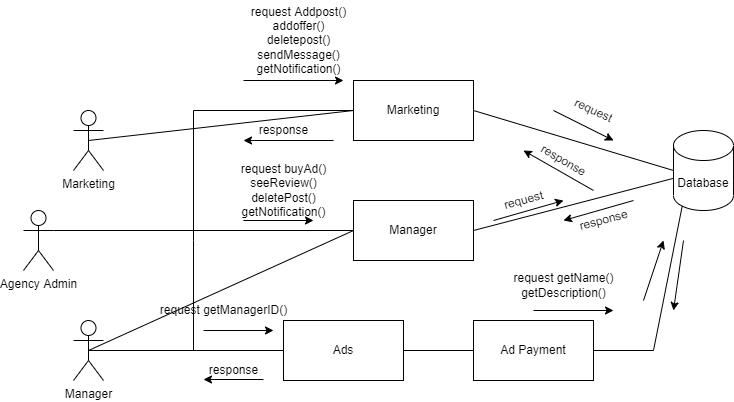

The diagram above was exported from draw.io. Its source (the exported page's mxGraphModel, read from the mxfile embedded in the PNG):
<mxGraphModel dx="700" dy="744" grid="1" gridSize="10" guides="1" tooltips="1" connect="1" arrows="1" fold="1" page="1" pageScale="1" pageWidth="850" pageHeight="1100" math="0" shadow="0">
  <root>
    <mxCell id="0" />
    <mxCell id="1" parent="0" />
    <mxCell id="RSfNFE0A3m1wnnBa3xjA-1" value="Agency Admin" style="shape=umlActor;verticalLabelPosition=bottom;verticalAlign=top;html=1;outlineConnect=0;" vertex="1" parent="1">
      <mxGeometry x="70" y="290" width="30" height="60" as="geometry" />
    </mxCell>
    <mxCell id="RSfNFE0A3m1wnnBa3xjA-2" value="Marketing" style="rounded=0;whiteSpace=wrap;html=1;" vertex="1" parent="1">
      <mxGeometry x="400" y="160" width="120" height="60" as="geometry" />
    </mxCell>
    <mxCell id="RSfNFE0A3m1wnnBa3xjA-7" value="Manager" style="rounded=0;whiteSpace=wrap;html=1;" vertex="1" parent="1">
      <mxGeometry x="400" y="280" width="120" height="60" as="geometry" />
    </mxCell>
    <mxCell id="RSfNFE0A3m1wnnBa3xjA-19" style="edgeStyle=orthogonalEdgeStyle;rounded=0;orthogonalLoop=1;jettySize=auto;html=1;entryX=0.25;entryY=0.5;entryDx=0;entryDy=0;entryPerimeter=0;" edge="1" parent="1" source="RSfNFE0A3m1wnnBa3xjA-8" target="RSfNFE0A3m1wnnBa3xjA-16">
      <mxGeometry relative="1" as="geometry">
        <mxPoint x="540" y="440" as="targetPoint" />
      </mxGeometry>
    </mxCell>
    <mxCell id="RSfNFE0A3m1wnnBa3xjA-8" value="Ads" style="rounded=0;whiteSpace=wrap;html=1;" vertex="1" parent="1">
      <mxGeometry x="330" y="400" width="120" height="60" as="geometry" />
    </mxCell>
    <mxCell id="RSfNFE0A3m1wnnBa3xjA-10" value="" style="endArrow=none;html=1;rounded=0;exitX=1;exitY=0.3333333333333333;exitDx=0;exitDy=0;exitPerimeter=0;" edge="1" parent="1" source="RSfNFE0A3m1wnnBa3xjA-1">
      <mxGeometry width="50" height="50" relative="1" as="geometry">
        <mxPoint x="370" y="370" as="sourcePoint" />
        <mxPoint x="240" y="310" as="targetPoint" />
      </mxGeometry>
    </mxCell>
    <mxCell id="RSfNFE0A3m1wnnBa3xjA-11" value="" style="endArrow=none;html=1;rounded=0;" edge="1" parent="1">
      <mxGeometry width="50" height="50" relative="1" as="geometry">
        <mxPoint x="240" y="320" as="sourcePoint" />
        <mxPoint x="240" y="190" as="targetPoint" />
      </mxGeometry>
    </mxCell>
    <mxCell id="RSfNFE0A3m1wnnBa3xjA-12" value="" style="endArrow=none;html=1;rounded=0;" edge="1" parent="1" target="RSfNFE0A3m1wnnBa3xjA-2">
      <mxGeometry width="50" height="50" relative="1" as="geometry">
        <mxPoint x="240" y="190" as="sourcePoint" />
        <mxPoint x="420" y="320" as="targetPoint" />
      </mxGeometry>
    </mxCell>
    <mxCell id="RSfNFE0A3m1wnnBa3xjA-13" value="" style="endArrow=none;html=1;rounded=0;entryX=0;entryY=0.5;entryDx=0;entryDy=0;" edge="1" parent="1" target="RSfNFE0A3m1wnnBa3xjA-7">
      <mxGeometry width="50" height="50" relative="1" as="geometry">
        <mxPoint x="240" y="310" as="sourcePoint" />
        <mxPoint x="320" y="320" as="targetPoint" />
        <Array as="points" />
      </mxGeometry>
    </mxCell>
    <mxCell id="RSfNFE0A3m1wnnBa3xjA-14" value="" style="endArrow=none;html=1;rounded=0;" edge="1" parent="1">
      <mxGeometry width="50" height="50" relative="1" as="geometry">
        <mxPoint x="240" y="320" as="sourcePoint" />
        <mxPoint x="240" y="430" as="targetPoint" />
      </mxGeometry>
    </mxCell>
    <mxCell id="RSfNFE0A3m1wnnBa3xjA-15" value="" style="endArrow=none;html=1;rounded=0;entryX=0;entryY=0.5;entryDx=0;entryDy=0;" edge="1" parent="1" target="RSfNFE0A3m1wnnBa3xjA-8">
      <mxGeometry width="50" height="50" relative="1" as="geometry">
        <mxPoint x="240" y="430" as="sourcePoint" />
        <mxPoint x="420" y="320" as="targetPoint" />
      </mxGeometry>
    </mxCell>
    <mxCell id="RSfNFE0A3m1wnnBa3xjA-16" value="Ad Payment" style="rounded=0;whiteSpace=wrap;html=1;" vertex="1" parent="1">
      <mxGeometry x="520" y="400" width="120" height="60" as="geometry" />
    </mxCell>
    <mxCell id="RSfNFE0A3m1wnnBa3xjA-21" value="Database" style="shape=cylinder3;whiteSpace=wrap;html=1;boundedLbl=1;backgroundOutline=1;size=15;" vertex="1" parent="1">
      <mxGeometry x="720" y="210" width="60" height="80" as="geometry" />
    </mxCell>
    <mxCell id="RSfNFE0A3m1wnnBa3xjA-22" value="" style="endArrow=none;html=1;rounded=0;exitX=1;exitY=0.5;exitDx=0;exitDy=0;" edge="1" parent="1" source="RSfNFE0A3m1wnnBa3xjA-16">
      <mxGeometry width="50" height="50" relative="1" as="geometry">
        <mxPoint x="760" y="370" as="sourcePoint" />
        <mxPoint x="700" y="430" as="targetPoint" />
      </mxGeometry>
    </mxCell>
    <mxCell id="RSfNFE0A3m1wnnBa3xjA-23" value="" style="endArrow=none;html=1;rounded=0;entryX=0.145;entryY=1;entryDx=0;entryDy=-4.35;entryPerimeter=0;" edge="1" parent="1" target="RSfNFE0A3m1wnnBa3xjA-21">
      <mxGeometry width="50" height="50" relative="1" as="geometry">
        <mxPoint x="700" y="430" as="sourcePoint" />
        <mxPoint x="790" y="440" as="targetPoint" />
      </mxGeometry>
    </mxCell>
    <mxCell id="RSfNFE0A3m1wnnBa3xjA-24" value="" style="endArrow=none;html=1;rounded=0;exitX=1;exitY=0.5;exitDx=0;exitDy=0;" edge="1" parent="1" source="RSfNFE0A3m1wnnBa3xjA-7" target="RSfNFE0A3m1wnnBa3xjA-21">
      <mxGeometry width="50" height="50" relative="1" as="geometry">
        <mxPoint x="760" y="370" as="sourcePoint" />
        <mxPoint x="810" y="320" as="targetPoint" />
      </mxGeometry>
    </mxCell>
    <mxCell id="RSfNFE0A3m1wnnBa3xjA-25" value="" style="endArrow=none;html=1;rounded=0;exitX=1;exitY=0.5;exitDx=0;exitDy=0;entryX=0;entryY=0.5;entryDx=0;entryDy=0;entryPerimeter=0;" edge="1" parent="1" source="RSfNFE0A3m1wnnBa3xjA-2" target="RSfNFE0A3m1wnnBa3xjA-21">
      <mxGeometry width="50" height="50" relative="1" as="geometry">
        <mxPoint x="550" y="260" as="sourcePoint" />
        <mxPoint x="600" y="210" as="targetPoint" />
      </mxGeometry>
    </mxCell>
    <mxCell id="RSfNFE0A3m1wnnBa3xjA-26" value="" style="endArrow=classic;html=1;rounded=0;" edge="1" parent="1">
      <mxGeometry width="50" height="50" relative="1" as="geometry">
        <mxPoint x="290" y="160" as="sourcePoint" />
        <mxPoint x="390" y="160" as="targetPoint" />
        <Array as="points" />
      </mxGeometry>
    </mxCell>
    <mxCell id="RSfNFE0A3m1wnnBa3xjA-27" value="request Addpost()&lt;br&gt;addoffer()&lt;br&gt;deletepost()&lt;br&gt;sendMessage()&lt;br&gt;getNotification()&lt;br&gt;" style="text;html=1;align=center;verticalAlign=middle;resizable=0;points=[];autosize=1;strokeColor=none;fillColor=none;" vertex="1" parent="1">
      <mxGeometry x="290" y="80" width="110" height="80" as="geometry" />
    </mxCell>
    <mxCell id="RSfNFE0A3m1wnnBa3xjA-28" value="" style="endArrow=classic;html=1;rounded=0;" edge="1" parent="1">
      <mxGeometry width="50" height="50" relative="1" as="geometry">
        <mxPoint x="600" y="190" as="sourcePoint" />
        <mxPoint x="660" y="220" as="targetPoint" />
      </mxGeometry>
    </mxCell>
    <mxCell id="RSfNFE0A3m1wnnBa3xjA-29" value="request&lt;br&gt;" style="text;html=1;align=center;verticalAlign=middle;resizable=0;points=[];autosize=1;strokeColor=none;fillColor=none;rotation=25;" vertex="1" parent="1">
      <mxGeometry x="610" y="180" width="60" height="20" as="geometry" />
    </mxCell>
    <mxCell id="RSfNFE0A3m1wnnBa3xjA-30" value="" style="endArrow=classic;html=1;rounded=0;" edge="1" parent="1">
      <mxGeometry width="50" height="50" relative="1" as="geometry">
        <mxPoint x="640" y="270" as="sourcePoint" />
        <mxPoint x="570" y="230" as="targetPoint" />
        <Array as="points" />
      </mxGeometry>
    </mxCell>
    <mxCell id="RSfNFE0A3m1wnnBa3xjA-31" value="response" style="text;html=1;align=center;verticalAlign=middle;resizable=0;points=[];autosize=1;strokeColor=none;fillColor=none;rotation=30;" vertex="1" parent="1">
      <mxGeometry x="580" y="230" width="60" height="20" as="geometry" />
    </mxCell>
    <mxCell id="RSfNFE0A3m1wnnBa3xjA-32" value="" style="endArrow=classic;html=1;rounded=0;" edge="1" parent="1">
      <mxGeometry width="50" height="50" relative="1" as="geometry">
        <mxPoint x="380" y="220" as="sourcePoint" />
        <mxPoint x="290" y="220" as="targetPoint" />
      </mxGeometry>
    </mxCell>
    <mxCell id="RSfNFE0A3m1wnnBa3xjA-33" value="response" style="text;html=1;align=center;verticalAlign=middle;resizable=0;points=[];autosize=1;strokeColor=none;fillColor=none;" vertex="1" parent="1">
      <mxGeometry x="300" y="200" width="60" height="20" as="geometry" />
    </mxCell>
    <mxCell id="RSfNFE0A3m1wnnBa3xjA-34" value="" style="endArrow=classic;html=1;rounded=0;" edge="1" parent="1">
      <mxGeometry width="50" height="50" relative="1" as="geometry">
        <mxPoint x="290" y="300" as="sourcePoint" />
        <mxPoint x="360" y="300" as="targetPoint" />
      </mxGeometry>
    </mxCell>
    <mxCell id="RSfNFE0A3m1wnnBa3xjA-35" value="request buyAd()&lt;br&gt;seeReview()&lt;br&gt;deletePost()&lt;br&gt;getNotification()" style="text;html=1;align=center;verticalAlign=middle;resizable=0;points=[];autosize=1;strokeColor=none;fillColor=none;" vertex="1" parent="1">
      <mxGeometry x="280" y="240" width="100" height="60" as="geometry" />
    </mxCell>
    <mxCell id="RSfNFE0A3m1wnnBa3xjA-37" value="" style="endArrow=classic;html=1;rounded=0;" edge="1" parent="1">
      <mxGeometry width="50" height="50" relative="1" as="geometry">
        <mxPoint x="540" y="300" as="sourcePoint" />
        <mxPoint x="610" y="280" as="targetPoint" />
      </mxGeometry>
    </mxCell>
    <mxCell id="RSfNFE0A3m1wnnBa3xjA-38" value="request&lt;br&gt;" style="text;html=1;align=center;verticalAlign=middle;resizable=0;points=[];autosize=1;strokeColor=none;fillColor=none;rotation=-15;" vertex="1" parent="1">
      <mxGeometry x="539.9954162285065" y="270.0016257225875" width="60" height="20" as="geometry" />
    </mxCell>
    <mxCell id="RSfNFE0A3m1wnnBa3xjA-39" value="" style="endArrow=classic;html=1;rounded=0;" edge="1" parent="1">
      <mxGeometry width="50" height="50" relative="1" as="geometry">
        <mxPoint x="680" y="280" as="sourcePoint" />
        <mxPoint x="610" y="300" as="targetPoint" />
      </mxGeometry>
    </mxCell>
    <mxCell id="RSfNFE0A3m1wnnBa3xjA-40" value="response" style="text;html=1;align=center;verticalAlign=middle;resizable=0;points=[];autosize=1;strokeColor=none;fillColor=none;rotation=-15;" vertex="1" parent="1">
      <mxGeometry x="620" y="290" width="60" height="20" as="geometry" />
    </mxCell>
    <mxCell id="RSfNFE0A3m1wnnBa3xjA-41" value="" style="endArrow=classic;html=1;rounded=0;" edge="1" parent="1">
      <mxGeometry width="50" height="50" relative="1" as="geometry">
        <mxPoint x="250" y="410" as="sourcePoint" />
        <mxPoint x="320" y="410" as="targetPoint" />
      </mxGeometry>
    </mxCell>
    <mxCell id="RSfNFE0A3m1wnnBa3xjA-42" value="request getManagerID()" style="text;html=1;align=center;verticalAlign=middle;resizable=0;points=[];autosize=1;strokeColor=none;fillColor=none;" vertex="1" parent="1">
      <mxGeometry x="200" y="380" width="140" height="20" as="geometry" />
    </mxCell>
    <mxCell id="RSfNFE0A3m1wnnBa3xjA-44" value="" style="endArrow=classic;html=1;rounded=0;" edge="1" parent="1">
      <mxGeometry width="50" height="50" relative="1" as="geometry">
        <mxPoint x="580" y="390" as="sourcePoint" />
        <mxPoint x="660" y="390" as="targetPoint" />
      </mxGeometry>
    </mxCell>
    <mxCell id="RSfNFE0A3m1wnnBa3xjA-45" value="request getName()&lt;br&gt;getDescription()" style="text;html=1;align=center;verticalAlign=middle;resizable=0;points=[];autosize=1;strokeColor=none;fillColor=none;rotation=0;" vertex="1" parent="1">
      <mxGeometry x="550" y="350" width="120" height="30" as="geometry" />
    </mxCell>
    <mxCell id="RSfNFE0A3m1wnnBa3xjA-46" value="" style="endArrow=classic;html=1;rounded=0;" edge="1" parent="1">
      <mxGeometry width="50" height="50" relative="1" as="geometry">
        <mxPoint x="690" y="380" as="sourcePoint" />
        <mxPoint x="710" y="320" as="targetPoint" />
      </mxGeometry>
    </mxCell>
    <mxCell id="RSfNFE0A3m1wnnBa3xjA-47" value="" style="endArrow=classic;html=1;rounded=0;" edge="1" parent="1">
      <mxGeometry width="50" height="50" relative="1" as="geometry">
        <mxPoint x="730" y="320" as="sourcePoint" />
        <mxPoint x="720" y="390" as="targetPoint" />
        <Array as="points" />
      </mxGeometry>
    </mxCell>
    <mxCell id="RSfNFE0A3m1wnnBa3xjA-48" value="" style="endArrow=classic;html=1;rounded=0;" edge="1" parent="1">
      <mxGeometry width="50" height="50" relative="1" as="geometry">
        <mxPoint x="310" y="459" as="sourcePoint" />
        <mxPoint x="250" y="459" as="targetPoint" />
      </mxGeometry>
    </mxCell>
    <mxCell id="RSfNFE0A3m1wnnBa3xjA-49" value="response" style="text;html=1;align=center;verticalAlign=middle;resizable=0;points=[];autosize=1;strokeColor=none;fillColor=none;" vertex="1" parent="1">
      <mxGeometry x="250" y="440" width="60" height="20" as="geometry" />
    </mxCell>
    <mxCell id="RSfNFE0A3m1wnnBa3xjA-50" value="Manager" style="shape=umlActor;verticalLabelPosition=bottom;verticalAlign=top;html=1;outlineConnect=0;" vertex="1" parent="1">
      <mxGeometry x="120" y="400" width="30" height="60" as="geometry" />
    </mxCell>
    <mxCell id="RSfNFE0A3m1wnnBa3xjA-54" value="" style="endArrow=none;html=1;rounded=0;exitX=0.5;exitY=0.5;exitDx=0;exitDy=0;exitPerimeter=0;entryX=0;entryY=0.5;entryDx=0;entryDy=0;" edge="1" parent="1" source="RSfNFE0A3m1wnnBa3xjA-50" target="RSfNFE0A3m1wnnBa3xjA-7">
      <mxGeometry width="50" height="50" relative="1" as="geometry">
        <mxPoint x="330" y="400" as="sourcePoint" />
        <mxPoint x="380" y="350" as="targetPoint" />
      </mxGeometry>
    </mxCell>
    <mxCell id="RSfNFE0A3m1wnnBa3xjA-55" value="" style="endArrow=none;html=1;rounded=0;entryX=0;entryY=0.5;entryDx=0;entryDy=0;exitX=0.5;exitY=0.5;exitDx=0;exitDy=0;exitPerimeter=0;" edge="1" parent="1" source="RSfNFE0A3m1wnnBa3xjA-50" target="RSfNFE0A3m1wnnBa3xjA-8">
      <mxGeometry width="50" height="50" relative="1" as="geometry">
        <mxPoint x="140" y="430" as="sourcePoint" />
        <mxPoint x="380" y="350" as="targetPoint" />
      </mxGeometry>
    </mxCell>
    <mxCell id="RSfNFE0A3m1wnnBa3xjA-56" value="Marketing" style="shape=umlActor;verticalLabelPosition=bottom;verticalAlign=top;html=1;outlineConnect=0;" vertex="1" parent="1">
      <mxGeometry x="120" y="190" width="30" height="60" as="geometry" />
    </mxCell>
    <mxCell id="RSfNFE0A3m1wnnBa3xjA-57" value="" style="endArrow=none;html=1;rounded=0;exitX=0.5;exitY=0.5;exitDx=0;exitDy=0;exitPerimeter=0;" edge="1" parent="1" source="RSfNFE0A3m1wnnBa3xjA-56">
      <mxGeometry width="50" height="50" relative="1" as="geometry">
        <mxPoint x="330" y="400" as="sourcePoint" />
        <mxPoint x="400" y="190" as="targetPoint" />
      </mxGeometry>
    </mxCell>
  </root>
</mxGraphModel>